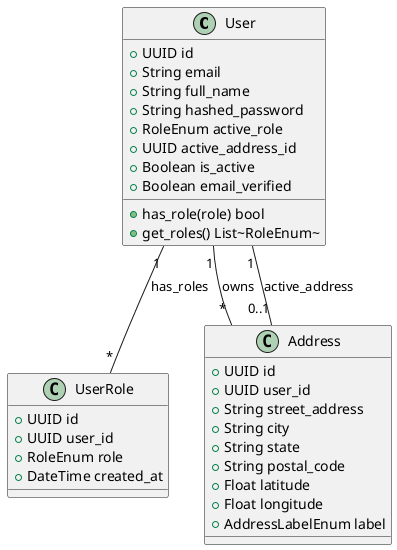

The diagram above was rendered by PlantUML. Its source (embedded in the PNG):
@startuml
class User {
  +UUID id
  +String email
  +String full_name
  +String hashed_password
  +RoleEnum active_role
  +UUID active_address_id
  +Boolean is_active
  +Boolean email_verified
  +has_role(role) bool
  +get_roles() List~RoleEnum~
}
class UserRole {
  +UUID id
  +UUID user_id
  +RoleEnum role
  +DateTime created_at
}
class Address {
  +UUID id
  +UUID user_id
  +String street_address
  +String city
  +String state
  +String postal_code
  +Float latitude
  +Float longitude
  +AddressLabelEnum label
}
User "1" -- "*" UserRole : has_roles
User "1" -- "*" Address : owns
User "1" -- "0..1" Address : active_address
@enduml